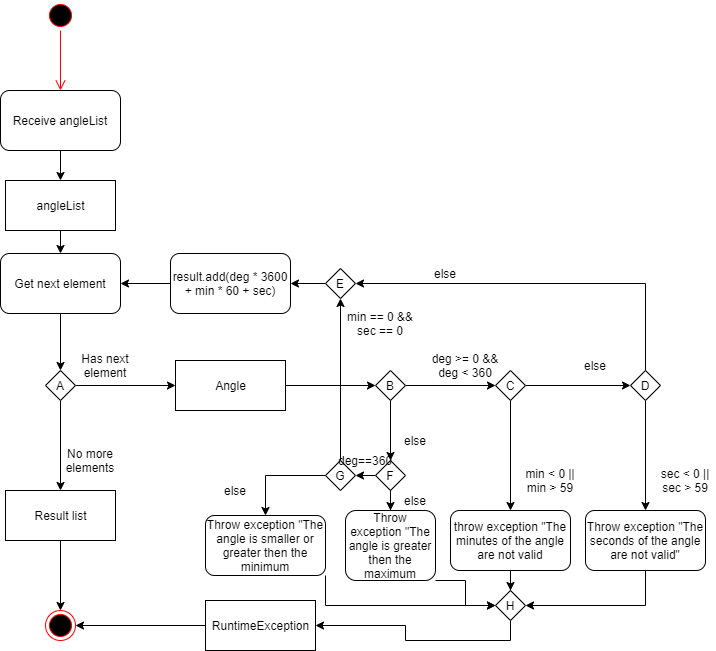

The diagram above was exported from draw.io. Its source (the exported page's mxGraphModel, read from the mxfile embedded in the PNG):
<mxGraphModel dx="868" dy="460" grid="1" gridSize="10" guides="1" tooltips="1" connect="1" arrows="1" fold="1" page="1" pageScale="1" pageWidth="1169" pageHeight="826" background="#ffffff" math="0" shadow="0">
  <root>
    <mxCell id="0" />
    <mxCell id="1" parent="0" />
    <mxCell id="Nm0KfXF4cMwrPWH-w1l2-41" value="" style="ellipse;html=1;shape=startState;fillColor=#000000;strokeColor=#ff0000;" parent="1" vertex="1">
      <mxGeometry x="420" y="130" width="30" height="30" as="geometry" />
    </mxCell>
    <mxCell id="Nm0KfXF4cMwrPWH-w1l2-42" value="" style="edgeStyle=orthogonalEdgeStyle;html=1;verticalAlign=bottom;endArrow=open;endSize=8;strokeColor=#ff0000;" parent="1" source="Nm0KfXF4cMwrPWH-w1l2-41" edge="1">
      <mxGeometry relative="1" as="geometry">
        <mxPoint x="435" y="220" as="targetPoint" />
      </mxGeometry>
    </mxCell>
    <mxCell id="Nm0KfXF4cMwrPWH-w1l2-43" value="" style="ellipse;html=1;shape=endState;fillColor=#000000;strokeColor=#ff0000;" parent="1" vertex="1">
      <mxGeometry x="420" y="740" width="30" height="30" as="geometry" />
    </mxCell>
    <mxCell id="Nm0KfXF4cMwrPWH-w1l2-48" style="edgeStyle=orthogonalEdgeStyle;rounded=0;orthogonalLoop=1;jettySize=auto;html=1;" parent="1" source="Nm0KfXF4cMwrPWH-w1l2-44" target="Nm0KfXF4cMwrPWH-w1l2-47" edge="1">
      <mxGeometry relative="1" as="geometry" />
    </mxCell>
    <mxCell id="Nm0KfXF4cMwrPWH-w1l2-44" value="Receive angleList" style="rounded=1;whiteSpace=wrap;html=1;" parent="1" vertex="1">
      <mxGeometry x="375" y="220" width="120" height="60" as="geometry" />
    </mxCell>
    <mxCell id="Nm0KfXF4cMwrPWH-w1l2-57" style="edgeStyle=orthogonalEdgeStyle;rounded=0;orthogonalLoop=1;jettySize=auto;html=1;" parent="1" source="Nm0KfXF4cMwrPWH-w1l2-47" target="Nm0KfXF4cMwrPWH-w1l2-56" edge="1">
      <mxGeometry relative="1" as="geometry" />
    </mxCell>
    <mxCell id="Nm0KfXF4cMwrPWH-w1l2-47" value="angleList" style="html=1;" parent="1" vertex="1">
      <mxGeometry x="380" y="310" width="110" height="50" as="geometry" />
    </mxCell>
    <mxCell id="Nm0KfXF4cMwrPWH-w1l2-63" style="edgeStyle=orthogonalEdgeStyle;rounded=0;orthogonalLoop=1;jettySize=auto;html=1;" parent="1" source="Nm0KfXF4cMwrPWH-w1l2-51" target="Nm0KfXF4cMwrPWH-w1l2-62" edge="1">
      <mxGeometry relative="1" as="geometry" />
    </mxCell>
    <mxCell id="Nm0KfXF4cMwrPWH-w1l2-68" style="edgeStyle=orthogonalEdgeStyle;rounded=0;orthogonalLoop=1;jettySize=auto;html=1;" parent="1" source="Nm0KfXF4cMwrPWH-w1l2-51" target="Nm0KfXF4cMwrPWH-w1l2-67" edge="1">
      <mxGeometry relative="1" as="geometry" />
    </mxCell>
    <mxCell id="Nm0KfXF4cMwrPWH-w1l2-51" value="A" style="rhombus;whiteSpace=wrap;html=1;" parent="1" vertex="1">
      <mxGeometry x="420" y="500" width="30" height="30" as="geometry" />
    </mxCell>
    <mxCell id="Nm0KfXF4cMwrPWH-w1l2-59" style="edgeStyle=orthogonalEdgeStyle;rounded=0;orthogonalLoop=1;jettySize=auto;html=1;entryX=0.5;entryY=0;entryDx=0;entryDy=0;" parent="1" source="Nm0KfXF4cMwrPWH-w1l2-56" target="Nm0KfXF4cMwrPWH-w1l2-51" edge="1">
      <mxGeometry relative="1" as="geometry" />
    </mxCell>
    <mxCell id="Nm0KfXF4cMwrPWH-w1l2-56" value="Get next element" style="rounded=1;whiteSpace=wrap;html=1;" parent="1" vertex="1">
      <mxGeometry x="375" y="383" width="120" height="60" as="geometry" />
    </mxCell>
    <mxCell id="Nm0KfXF4cMwrPWH-w1l2-60" value="Has next element" style="text;html=1;strokeColor=none;fillColor=none;align=center;verticalAlign=middle;whiteSpace=wrap;rounded=0;" parent="1" vertex="1">
      <mxGeometry x="450" y="485" width="60" height="20" as="geometry" />
    </mxCell>
    <mxCell id="Nm0KfXF4cMwrPWH-w1l2-61" value="No more elements" style="text;html=1;strokeColor=none;fillColor=none;align=center;verticalAlign=middle;whiteSpace=wrap;rounded=0;" parent="1" vertex="1">
      <mxGeometry x="430" y="580" width="70" height="20" as="geometry" />
    </mxCell>
    <mxCell id="Nm0KfXF4cMwrPWH-w1l2-64" style="edgeStyle=orthogonalEdgeStyle;rounded=0;orthogonalLoop=1;jettySize=auto;html=1;" parent="1" source="Nm0KfXF4cMwrPWH-w1l2-62" target="Nm0KfXF4cMwrPWH-w1l2-43" edge="1">
      <mxGeometry relative="1" as="geometry" />
    </mxCell>
    <mxCell id="Nm0KfXF4cMwrPWH-w1l2-62" value="Result list&lt;br&gt;" style="html=1;" parent="1" vertex="1">
      <mxGeometry x="380" y="620" width="110" height="50" as="geometry" />
    </mxCell>
    <mxCell id="Nm0KfXF4cMwrPWH-w1l2-74" style="edgeStyle=orthogonalEdgeStyle;rounded=0;orthogonalLoop=1;jettySize=auto;html=1;entryX=0;entryY=0.5;entryDx=0;entryDy=0;" parent="1" source="Nm0KfXF4cMwrPWH-w1l2-67" target="Nm0KfXF4cMwrPWH-w1l2-73" edge="1">
      <mxGeometry relative="1" as="geometry" />
    </mxCell>
    <mxCell id="Nm0KfXF4cMwrPWH-w1l2-67" value="Angle" style="html=1;" parent="1" vertex="1">
      <mxGeometry x="550" y="490" width="110" height="50" as="geometry" />
    </mxCell>
    <mxCell id="Nm0KfXF4cMwrPWH-w1l2-75" style="edgeStyle=orthogonalEdgeStyle;rounded=0;orthogonalLoop=1;jettySize=auto;html=1;" parent="1" source="Nm0KfXF4cMwrPWH-w1l2-73" edge="1">
      <mxGeometry relative="1" as="geometry">
        <mxPoint x="765" y="590" as="targetPoint" />
      </mxGeometry>
    </mxCell>
    <mxCell id="Nm0KfXF4cMwrPWH-w1l2-76" style="edgeStyle=orthogonalEdgeStyle;rounded=0;orthogonalLoop=1;jettySize=auto;html=1;" parent="1" source="Nm0KfXF4cMwrPWH-w1l2-73" edge="1">
      <mxGeometry relative="1" as="geometry">
        <mxPoint x="869.9999999999998" y="515" as="targetPoint" />
      </mxGeometry>
    </mxCell>
    <mxCell id="Nm0KfXF4cMwrPWH-w1l2-73" value="B" style="rhombus;whiteSpace=wrap;html=1;" parent="1" vertex="1">
      <mxGeometry x="750" y="500" width="30" height="30" as="geometry" />
    </mxCell>
    <mxCell id="Nm0KfXF4cMwrPWH-w1l2-78" style="edgeStyle=orthogonalEdgeStyle;rounded=0;orthogonalLoop=1;jettySize=auto;html=1;" parent="1" source="Nm0KfXF4cMwrPWH-w1l2-77" edge="1">
      <mxGeometry relative="1" as="geometry">
        <mxPoint x="884.9999999999998" y="640" as="targetPoint" />
      </mxGeometry>
    </mxCell>
    <mxCell id="Nm0KfXF4cMwrPWH-w1l2-79" style="edgeStyle=orthogonalEdgeStyle;rounded=0;orthogonalLoop=1;jettySize=auto;html=1;entryX=0;entryY=0.5;entryDx=0;entryDy=0;" parent="1" source="Nm0KfXF4cMwrPWH-w1l2-77" target="Nm0KfXF4cMwrPWH-w1l2-80" edge="1">
      <mxGeometry relative="1" as="geometry">
        <mxPoint x="1000" y="515" as="targetPoint" />
      </mxGeometry>
    </mxCell>
    <mxCell id="Nm0KfXF4cMwrPWH-w1l2-77" value="C" style="rhombus;whiteSpace=wrap;html=1;" parent="1" vertex="1">
      <mxGeometry x="870" y="500" width="30" height="30" as="geometry" />
    </mxCell>
    <mxCell id="Nm0KfXF4cMwrPWH-w1l2-101" style="edgeStyle=orthogonalEdgeStyle;rounded=0;orthogonalLoop=1;jettySize=auto;html=1;" parent="1" source="Nm0KfXF4cMwrPWH-w1l2-80" target="Nm0KfXF4cMwrPWH-w1l2-98" edge="1">
      <mxGeometry relative="1" as="geometry" />
    </mxCell>
    <mxCell id="Nm0KfXF4cMwrPWH-w1l2-110" style="edgeStyle=orthogonalEdgeStyle;rounded=0;orthogonalLoop=1;jettySize=auto;html=1;exitX=0.5;exitY=0;exitDx=0;exitDy=0;entryX=1;entryY=0.5;entryDx=0;entryDy=0;" parent="1" source="Nm0KfXF4cMwrPWH-w1l2-80" target="Nm0KfXF4cMwrPWH-w1l2-106" edge="1">
      <mxGeometry relative="1" as="geometry" />
    </mxCell>
    <mxCell id="Nm0KfXF4cMwrPWH-w1l2-80" value="D" style="rhombus;whiteSpace=wrap;html=1;" parent="1" vertex="1">
      <mxGeometry x="1005" y="500" width="30" height="30" as="geometry" />
    </mxCell>
    <mxCell id="Nm0KfXF4cMwrPWH-w1l2-113" style="edgeStyle=orthogonalEdgeStyle;rounded=0;orthogonalLoop=1;jettySize=auto;html=1;exitX=0;exitY=0.5;exitDx=0;exitDy=0;entryX=1;entryY=0.5;entryDx=0;entryDy=0;" parent="1" source="Nm0KfXF4cMwrPWH-w1l2-82" target="Nm0KfXF4cMwrPWH-w1l2-112" edge="1">
      <mxGeometry relative="1" as="geometry" />
    </mxCell>
    <mxCell id="Nm0KfXF4cMwrPWH-w1l2-124" style="edgeStyle=orthogonalEdgeStyle;rounded=0;orthogonalLoop=1;jettySize=auto;html=1;" parent="1" source="Nm0KfXF4cMwrPWH-w1l2-82" target="Nm0KfXF4cMwrPWH-w1l2-123" edge="1">
      <mxGeometry relative="1" as="geometry" />
    </mxCell>
    <mxCell id="Nm0KfXF4cMwrPWH-w1l2-82" value="F" style="rhombus;whiteSpace=wrap;html=1;" parent="1" vertex="1">
      <mxGeometry x="750" y="590" width="30" height="30" as="geometry" />
    </mxCell>
    <mxCell id="Nm0KfXF4cMwrPWH-w1l2-92" style="edgeStyle=orthogonalEdgeStyle;rounded=0;orthogonalLoop=1;jettySize=auto;html=1;entryX=0.5;entryY=0;entryDx=0;entryDy=0;" parent="1" source="Nm0KfXF4cMwrPWH-w1l2-83" target="Nm0KfXF4cMwrPWH-w1l2-89" edge="1">
      <mxGeometry relative="1" as="geometry" />
    </mxCell>
    <mxCell id="Nm0KfXF4cMwrPWH-w1l2-83" value="throw exception &quot;The minutes of the angle are not valid" style="rounded=1;whiteSpace=wrap;html=1;" parent="1" vertex="1">
      <mxGeometry x="825" y="640" width="120" height="60" as="geometry" />
    </mxCell>
    <mxCell id="Nm0KfXF4cMwrPWH-w1l2-84" value="else" style="text;html=1;strokeColor=none;fillColor=none;align=center;verticalAlign=middle;whiteSpace=wrap;rounded=0;" parent="1" vertex="1">
      <mxGeometry x="770" y="560" width="40" height="20" as="geometry" />
    </mxCell>
    <mxCell id="Nm0KfXF4cMwrPWH-w1l2-85" value="deg &amp;gt;= 0 &amp;amp;&amp;amp; deg &amp;lt; 360" style="text;html=1;strokeColor=none;fillColor=none;align=center;verticalAlign=middle;whiteSpace=wrap;rounded=0;" parent="1" vertex="1">
      <mxGeometry x="800" y="485" width="80" height="20" as="geometry" />
    </mxCell>
    <mxCell id="Nm0KfXF4cMwrPWH-w1l2-86" value="else" style="text;html=1;strokeColor=none;fillColor=none;align=center;verticalAlign=middle;whiteSpace=wrap;rounded=0;" parent="1" vertex="1">
      <mxGeometry x="950" y="485" width="40" height="20" as="geometry" />
    </mxCell>
    <mxCell id="Nm0KfXF4cMwrPWH-w1l2-87" value="min &amp;lt; 0 || min &amp;gt; 59" style="text;html=1;strokeColor=none;fillColor=none;align=center;verticalAlign=middle;whiteSpace=wrap;rounded=0;" parent="1" vertex="1">
      <mxGeometry x="890" y="600" width="70" height="20" as="geometry" />
    </mxCell>
    <mxCell id="Nm0KfXF4cMwrPWH-w1l2-126" style="edgeStyle=orthogonalEdgeStyle;rounded=0;orthogonalLoop=1;jettySize=auto;html=1;exitX=0.5;exitY=1;exitDx=0;exitDy=0;entryX=1;entryY=0.5;entryDx=0;entryDy=0;" parent="1" source="Nm0KfXF4cMwrPWH-w1l2-89" target="Nm0KfXF4cMwrPWH-w1l2-95" edge="1">
      <mxGeometry relative="1" as="geometry" />
    </mxCell>
    <mxCell id="Nm0KfXF4cMwrPWH-w1l2-89" value="H" style="rhombus;whiteSpace=wrap;html=1;" parent="1" vertex="1">
      <mxGeometry x="870" y="720" width="30" height="30" as="geometry" />
    </mxCell>
    <mxCell id="Nm0KfXF4cMwrPWH-w1l2-96" style="edgeStyle=orthogonalEdgeStyle;rounded=0;orthogonalLoop=1;jettySize=auto;html=1;entryX=1;entryY=0.5;entryDx=0;entryDy=0;" parent="1" source="Nm0KfXF4cMwrPWH-w1l2-95" target="Nm0KfXF4cMwrPWH-w1l2-43" edge="1">
      <mxGeometry relative="1" as="geometry" />
    </mxCell>
    <mxCell id="Nm0KfXF4cMwrPWH-w1l2-95" value="RuntimeException" style="html=1;" parent="1" vertex="1">
      <mxGeometry x="580" y="730" width="110" height="50" as="geometry" />
    </mxCell>
    <mxCell id="Nm0KfXF4cMwrPWH-w1l2-100" style="edgeStyle=orthogonalEdgeStyle;rounded=0;orthogonalLoop=1;jettySize=auto;html=1;exitX=0.5;exitY=1;exitDx=0;exitDy=0;entryX=1;entryY=0.5;entryDx=0;entryDy=0;" parent="1" source="Nm0KfXF4cMwrPWH-w1l2-98" target="Nm0KfXF4cMwrPWH-w1l2-89" edge="1">
      <mxGeometry relative="1" as="geometry" />
    </mxCell>
    <mxCell id="Nm0KfXF4cMwrPWH-w1l2-98" value="Throw exception &quot;The seconds of the angle are not valid&quot;" style="rounded=1;whiteSpace=wrap;html=1;" parent="1" vertex="1">
      <mxGeometry x="960" y="640" width="120" height="60" as="geometry" />
    </mxCell>
    <mxCell id="Nm0KfXF4cMwrPWH-w1l2-102" value="sec &amp;lt; 0 || sec &amp;gt; 59" style="text;html=1;strokeColor=none;fillColor=none;align=center;verticalAlign=middle;whiteSpace=wrap;rounded=0;" parent="1" vertex="1">
      <mxGeometry x="1030" y="600" width="60" height="20" as="geometry" />
    </mxCell>
    <mxCell id="Nm0KfXF4cMwrPWH-w1l2-108" style="edgeStyle=orthogonalEdgeStyle;rounded=0;orthogonalLoop=1;jettySize=auto;html=1;" parent="1" source="Nm0KfXF4cMwrPWH-w1l2-104" target="Nm0KfXF4cMwrPWH-w1l2-56" edge="1">
      <mxGeometry relative="1" as="geometry" />
    </mxCell>
    <mxCell id="Nm0KfXF4cMwrPWH-w1l2-104" value="result.add(deg * 3600 + min * 60 + sec)" style="rounded=1;whiteSpace=wrap;html=1;" parent="1" vertex="1">
      <mxGeometry x="545" y="383" width="120" height="60" as="geometry" />
    </mxCell>
    <mxCell id="Nm0KfXF4cMwrPWH-w1l2-107" style="edgeStyle=orthogonalEdgeStyle;rounded=0;orthogonalLoop=1;jettySize=auto;html=1;" parent="1" source="Nm0KfXF4cMwrPWH-w1l2-106" target="Nm0KfXF4cMwrPWH-w1l2-104" edge="1">
      <mxGeometry relative="1" as="geometry" />
    </mxCell>
    <mxCell id="Nm0KfXF4cMwrPWH-w1l2-106" value="E" style="rhombus;whiteSpace=wrap;html=1;" parent="1" vertex="1">
      <mxGeometry x="700" y="398" width="30" height="30" as="geometry" />
    </mxCell>
    <mxCell id="Nm0KfXF4cMwrPWH-w1l2-111" value="else" style="text;html=1;strokeColor=none;fillColor=none;align=center;verticalAlign=middle;whiteSpace=wrap;rounded=0;" parent="1" vertex="1">
      <mxGeometry x="800" y="393" width="40" height="20" as="geometry" />
    </mxCell>
    <mxCell id="Nm0KfXF4cMwrPWH-w1l2-115" style="edgeStyle=orthogonalEdgeStyle;rounded=0;orthogonalLoop=1;jettySize=auto;html=1;entryX=0.5;entryY=1;entryDx=0;entryDy=0;" parent="1" source="Nm0KfXF4cMwrPWH-w1l2-112" target="Nm0KfXF4cMwrPWH-w1l2-106" edge="1">
      <mxGeometry relative="1" as="geometry" />
    </mxCell>
    <mxCell id="Nm0KfXF4cMwrPWH-w1l2-129" style="edgeStyle=orthogonalEdgeStyle;rounded=0;orthogonalLoop=1;jettySize=auto;html=1;exitX=0;exitY=0.5;exitDx=0;exitDy=0;" parent="1" source="Nm0KfXF4cMwrPWH-w1l2-112" target="Nm0KfXF4cMwrPWH-w1l2-127" edge="1">
      <mxGeometry relative="1" as="geometry" />
    </mxCell>
    <mxCell id="Nm0KfXF4cMwrPWH-w1l2-112" value="G" style="rhombus;whiteSpace=wrap;html=1;" parent="1" vertex="1">
      <mxGeometry x="700" y="590" width="30" height="30" as="geometry" />
    </mxCell>
    <mxCell id="Nm0KfXF4cMwrPWH-w1l2-114" value="deg==360" style="text;html=1;strokeColor=none;fillColor=none;align=center;verticalAlign=middle;whiteSpace=wrap;rounded=0;" parent="1" vertex="1">
      <mxGeometry x="720" y="580" width="40" height="20" as="geometry" />
    </mxCell>
    <mxCell id="Nm0KfXF4cMwrPWH-w1l2-116" value="min == 0 &amp;amp;&amp;amp; sec == 0" style="text;html=1;strokeColor=none;fillColor=none;align=center;verticalAlign=middle;whiteSpace=wrap;rounded=0;" parent="1" vertex="1">
      <mxGeometry x="710" y="443" width="90" height="20" as="geometry" />
    </mxCell>
    <mxCell id="Nm0KfXF4cMwrPWH-w1l2-125" style="edgeStyle=orthogonalEdgeStyle;rounded=0;orthogonalLoop=1;jettySize=auto;html=1;entryX=0;entryY=0.5;entryDx=0;entryDy=0;" parent="1" source="Nm0KfXF4cMwrPWH-w1l2-123" target="Nm0KfXF4cMwrPWH-w1l2-89" edge="1">
      <mxGeometry relative="1" as="geometry">
        <Array as="points">
          <mxPoint x="840" y="710" />
          <mxPoint x="840" y="735" />
        </Array>
      </mxGeometry>
    </mxCell>
    <mxCell id="Nm0KfXF4cMwrPWH-w1l2-123" value="Throw exception &quot;The angle is greater then the maximum" style="rounded=1;whiteSpace=wrap;html=1;" parent="1" vertex="1">
      <mxGeometry x="720" y="640" width="90" height="70" as="geometry" />
    </mxCell>
    <mxCell id="Nm0KfXF4cMwrPWH-w1l2-131" style="edgeStyle=orthogonalEdgeStyle;rounded=0;orthogonalLoop=1;jettySize=auto;html=1;exitX=1;exitY=1;exitDx=0;exitDy=0;entryX=0;entryY=0.5;entryDx=0;entryDy=0;" parent="1" source="Nm0KfXF4cMwrPWH-w1l2-127" target="Nm0KfXF4cMwrPWH-w1l2-89" edge="1">
      <mxGeometry relative="1" as="geometry" />
    </mxCell>
    <mxCell id="Nm0KfXF4cMwrPWH-w1l2-127" value="Throw exception &quot;The angle is smaller or greater then the minimum" style="rounded=1;whiteSpace=wrap;html=1;" parent="1" vertex="1">
      <mxGeometry x="580" y="645" width="120" height="60" as="geometry" />
    </mxCell>
    <mxCell id="Nm0KfXF4cMwrPWH-w1l2-132" value="else" style="text;html=1;strokeColor=none;fillColor=none;align=center;verticalAlign=middle;whiteSpace=wrap;rounded=0;" parent="1" vertex="1">
      <mxGeometry x="770" y="620" width="40" height="20" as="geometry" />
    </mxCell>
    <mxCell id="Nm0KfXF4cMwrPWH-w1l2-133" value="else" style="text;html=1;strokeColor=none;fillColor=none;align=center;verticalAlign=middle;whiteSpace=wrap;rounded=0;" parent="1" vertex="1">
      <mxGeometry x="590" y="610" width="40" height="20" as="geometry" />
    </mxCell>
  </root>
</mxGraphModel>